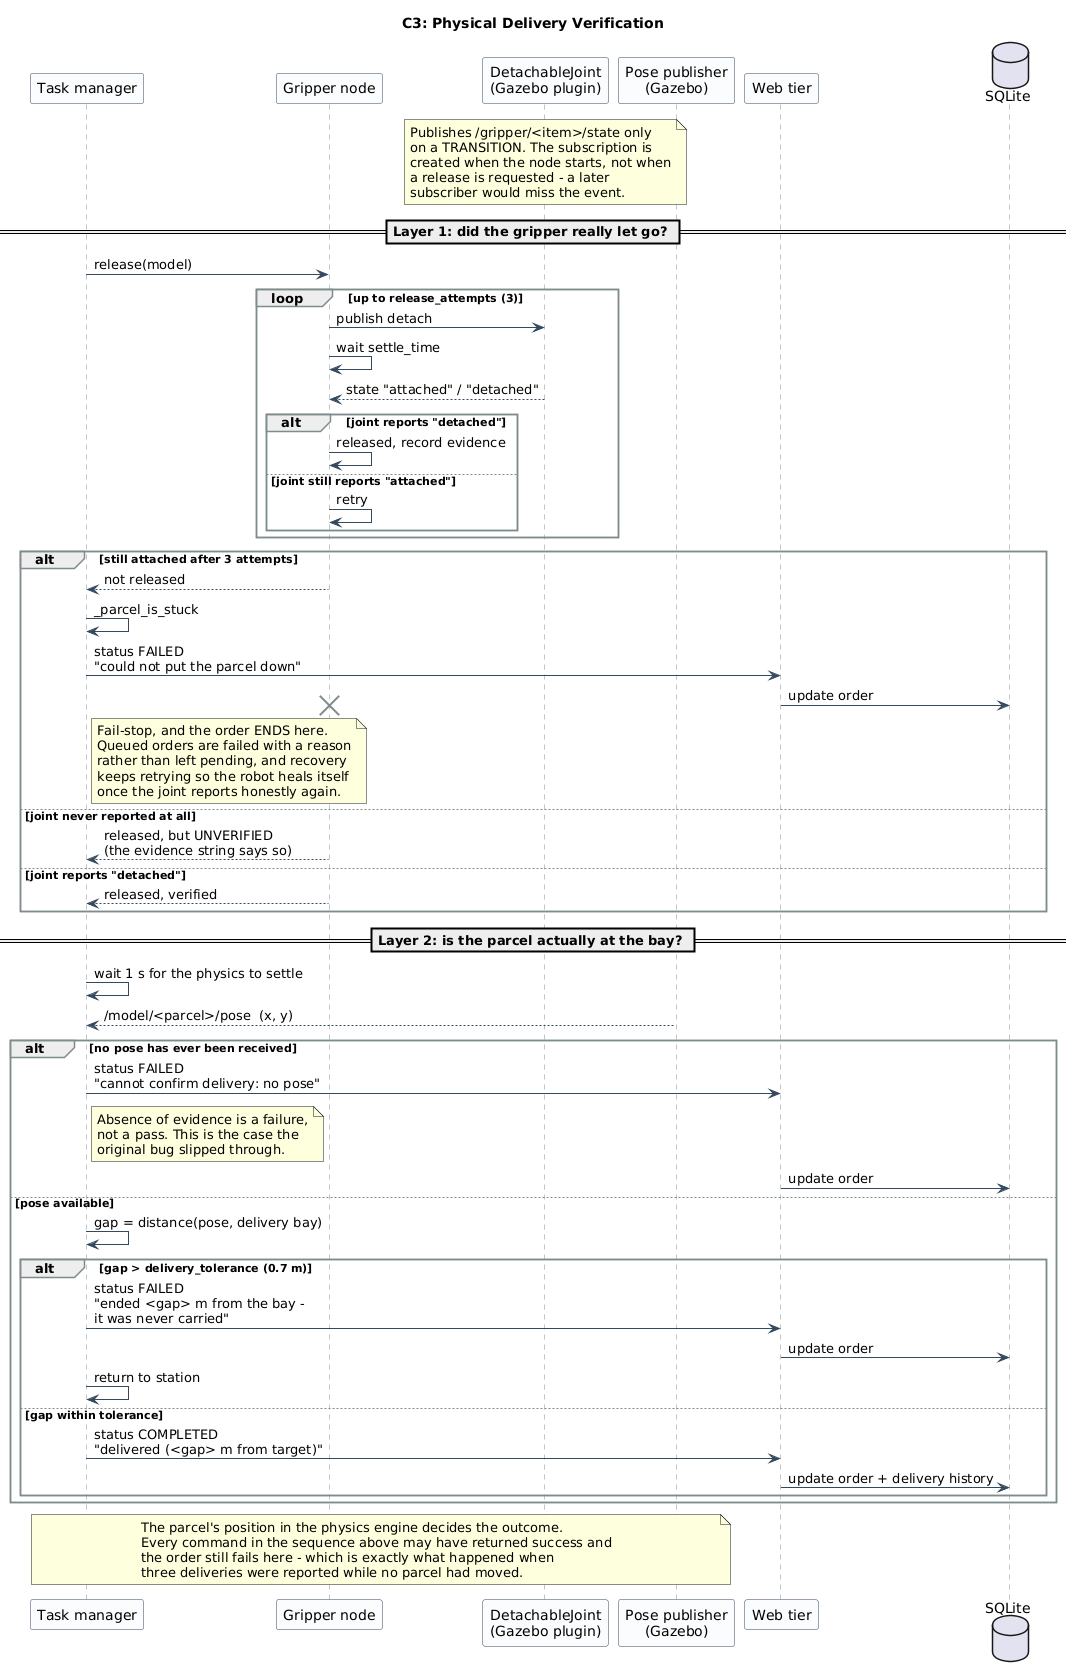

The diagram above was rendered by PlantUML. Its source (embedded in the PNG):
@startuml
skinparam backgroundColor White
skinparam shadowing false
skinparam sequence {
  ArrowColor #34495E
  LifeLineBorderColor #7F8C8D
  ParticipantBorderColor #34495E
  ParticipantBackgroundColor #FBFCFE
  GroupBorderColor #7F8C8D
}

title C3: Physical Delivery Verification

participant "Task manager" as TM
participant "Gripper node" as GR
participant "DetachableJoint\n(Gazebo plugin)" as JOINT
participant "Pose publisher\n(Gazebo)" as POSE
participant "Web tier" as API
database "SQLite" as DB

note over JOINT
  Publishes /gripper/<item>/state only
  on a TRANSITION. The subscription is
  created when the node starts, not when
  a release is requested - a later
  subscriber would miss the event.
end note

== Layer 1: did the gripper really let go? ==
TM -> GR : release(model)
loop up to release_attempts (3)
  GR -> JOINT : publish detach
  GR -> GR : wait settle_time
  JOINT --> GR : state "attached" / "detached"
  alt joint reports "detached"
    GR -> GR : released, record evidence
  else joint still reports "attached"
    GR -> GR : retry
  end
end

alt still attached after 3 attempts
  GR --> TM : not released
  TM -> TM : _parcel_is_stuck
  TM -> API : status FAILED\n"could not put the parcel down"
  API -> DB : update order
  note right of TM
    Fail-stop, and the order ENDS here.
    Queued orders are failed with a reason
    rather than left pending, and recovery
    keeps retrying so the robot heals itself
    once the joint reports honestly again.
  end note
  destroy GR
else joint never reported at all
  GR --> TM : released, but UNVERIFIED\n(the evidence string says so)
else joint reports "detached"
  GR --> TM : released, verified
end

== Layer 2: is the parcel actually at the bay? ==
TM -> TM : wait 1 s for the physics to settle
POSE --> TM : /model/<parcel>/pose  (x, y)

alt no pose has ever been received
  TM -> API : status FAILED\n"cannot confirm delivery: no pose"
  note right of TM
    Absence of evidence is a failure,
    not a pass. This is the case the
    original bug slipped through.
  end note
  API -> DB : update order
else pose available
  TM -> TM : gap = distance(pose, delivery bay)
  alt gap > delivery_tolerance (0.7 m)
    TM -> API : status FAILED\n"ended <gap> m from the bay -\nit was never carried"
    API -> DB : update order
    TM -> TM : return to station
  else gap within tolerance
    TM -> API : status COMPLETED\n"delivered (<gap> m from target)"
    API -> DB : update order + delivery history
  end
end

note over TM, POSE
  The parcel's position in the physics engine decides the outcome.
  Every command in the sequence above may have returned success and
  the order still fails here - which is exactly what happened when
  three deliveries were reported while no parcel had moved.
end note

@enduml